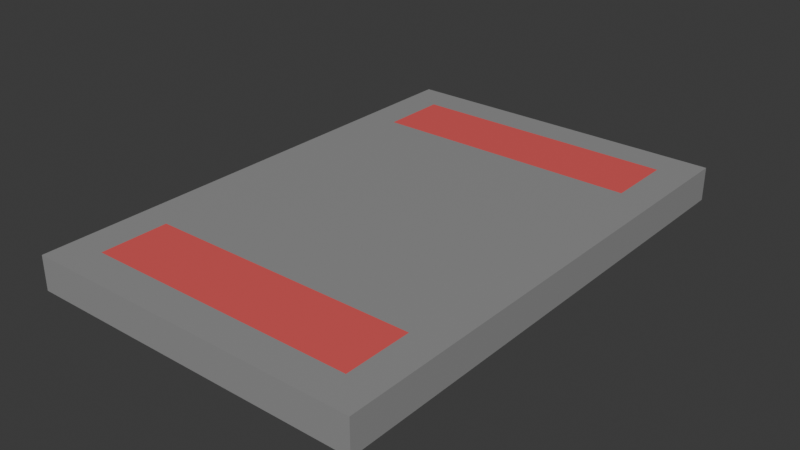# Source: BaseLevel.blend  (saved by Blender 4.3.34; exported with 4.5.12 LTS)
import bpy
from mathutils import Matrix  # noqa: F401  (used for matrix-valued properties, if any)

bpy.ops.wm.read_factory_settings(use_empty=True)
scene = bpy.context.scene
scene.name = 'Scene'

# ---- collections
col_collection = bpy.data.collections.new('Collection'); scene.collection.children.link(col_collection)

# ---- materials (node trees are filled in below, after node groups)
mat_basecinza = bpy.data.materials.new('BaseCinza')
mat_deployarea = bpy.data.materials.new('DeployArea')

# ---- material node trees
mat_basecinza.use_nodes = True; mat_basecinza.node_tree.nodes.clear()
_N = mat_basecinza.node_tree.nodes; _L = mat_basecinza.node_tree.links
n0 = _N.new('ShaderNodeBsdfPrincipled'); n0.name = 'Principled BSDF'; n0.location = (10, 300)
n0.inputs[0].default_value = (0.3042, 0.3042, 0.3042, 1.0)
n1 = _N.new('ShaderNodeOutputMaterial'); n1.name = 'Material Output'; n1.location = (300, 300)
_L.new(n0.outputs[0], n1.inputs[0])
n1.is_active_output = True
mat_deployarea.use_nodes = True; mat_deployarea.node_tree.nodes.clear()
_N = mat_deployarea.node_tree.nodes; _L = mat_deployarea.node_tree.links
n0 = _N.new('ShaderNodeBsdfPrincipled'); n0.name = 'Principled BSDF'; n0.location = (10, 300)
n0.inputs[0].default_value = (0.8003, 0.1035, 0.1035, 1.0)
n1 = _N.new('ShaderNodeOutputMaterial'); n1.name = 'Material Output'; n1.location = (300, 300)
_L.new(n0.outputs[0], n1.inputs[0])
n1.is_active_output = True

# ---- world
world_world = bpy.data.worlds.new('World'); scene.world = world_world
world_world.use_nodes = True; world_world.node_tree.nodes.clear()
_N = world_world.node_tree.nodes; _L = world_world.node_tree.links
n0 = _N.new('ShaderNodeOutputWorld'); n0.name = 'World Output'; n0.location = (300, 300)
n1 = _N.new('ShaderNodeBackground'); n1.name = 'Background'; n1.location = (10, 300)
n1.inputs[0].default_value = (0.05088, 0.05088, 0.05088, 1.0)
_L.new(n1.outputs[0], n0.inputs[0])
n0.is_active_output = True
world_world.color = (0.05088, 0.05088, 0.05088)
world_world.sun_shadow_jitter_overblur = 0.0

# ---- meshes
me_cube_001 = bpy.data.meshes.new('Cube.001')
me_cube_001.from_pydata([(-1.0, -1.0, -1.0), (-1.0, -1.0, 0.0), (-1.0, 1.0, -1.0), (-1.0, 1.0, 0.0), (1.0, -1.0, -1.0), (1.0, -1.0, 0.0), (1.0, 1.0, -1.0), (1.0, 1.0, 0.0), (0.8, 1.0, -1.0), (0.6, 1.0, -1.0), (0.4, 1.0, -1.0), (0.2, 1.0, -1.0), (0.0, 1.0, -1.0), (-0.2, 1.0, -1.0), (-0.4, 1.0, -1.0), (-0.6, 1.0, -1.0), (-0.8, 1.0, -1.0), (-0.8, 1.0, 0.0), (-0.6, 1.0, 0.0), (-0.4, 1.0, 0.0), (-0.2, 1.0, 0.0), (0.0, 1.0, 0.0), (0.2, 1.0, 0.0), (0.4, 1.0, 0.0), (0.6, 1.0, 0.0), (0.8, 1.0, 0.0), (-0.8, -1.0, -1.0), (-0.6, -1.0, -1.0), (-0.4, -1.0, -1.0), (-0.2, -1.0, -1.0), (0.0, -1.0, -1.0), (0.2, -1.0, -1.0), (0.4, -1.0, -1.0), (0.6, -1.0, -1.0), (0.8, -1.0, -1.0), (0.8, -1.0, 0.0), (0.6, -1.0, 0.0), (0.4, -1.0, 0.0), (0.2, -1.0, 0.0), (0.0, -1.0, 0.0), (-0.2, -1.0, 0.0), (-0.4, -1.0, 0.0), (-0.6, -1.0, 0.0), (-0.8, -1.0, 0.0), (-1.0, 0.8667, -1.0), (-1.0, 0.7333, -1.0), (-1.0, 0.6, -1.0), (-1.0, 0.4667, -1.0), (-1.0, 0.3333, -1.0), (-1.0, 0.2, -1.0), (-1.0, 0.06667, -1.0), (-1.0, -0.06667, -1.0), (-1.0, -0.2, -1.0), (-1.0, -0.3333, -1.0), (-1.0, -0.4667, -1.0), (-1.0, -0.6, -1.0), (-1.0, -0.7333, -1.0), (-1.0, -0.8667, -1.0), (-1.0, -0.8667, 0.0), (-1.0, -0.7333, 0.0), (-1.0, -0.6, 0.0), (-1.0, -0.4667, 0.0), (-1.0, -0.3333, 0.0), (-1.0, -0.2, 0.0), (-1.0, -0.06667, 0.0), (-1.0, 0.06667, 0.0), (-1.0, 0.2, 0.0), (-1.0, 0.3333, 0.0), (-1.0, 0.4667, 0.0), (-1.0, 0.6, 0.0), (-1.0, 0.7333, 0.0), (-1.0, 0.8667, 0.0), (1.0, -0.8667, -1.0), (1.0, -0.7333, -1.0), (1.0, -0.6, -1.0), (1.0, -0.4667, -1.0), (1.0, -0.3333, -1.0), (1.0, -0.2, -1.0), (1.0, -0.06667, -1.0), (1.0, 0.06667, -1.0), (1.0, 0.2, -1.0), (1.0, 0.3333, -1.0), (1.0, 0.4667, -1.0), (1.0, 0.6, -1.0), (1.0, 0.7333, -1.0), (1.0, 0.8667, -1.0), (1.0, 0.8667, 0.0), (1.0, 0.7333, 0.0), (1.0, 0.6, 0.0), (1.0, 0.4667, 0.0), (1.0, 0.3333, 0.0), (1.0, 0.2, 0.0), (1.0, 0.06667, 0.0), (1.0, -0.06667, 0.0), (1.0, -0.2, 0.0), (1.0, -0.3333, 0.0), (1.0, -0.4667, 0.0), (1.0, -0.6, 0.0), (1.0, -0.7333, 0.0), (1.0, -0.8667, 0.0), (0.8, 0.8667, 0.0), (0.8, 0.7333, 0.0), (0.8, 0.6, 0.0), (0.8, 0.4667, 0.0), (0.8, 0.3333, 0.0), (0.8, 0.2, 0.0), (0.8, 0.06667, 0.0), (0.8, -0.06667, 0.0), (0.8, -0.2, 0.0), (0.8, -0.3333, 0.0), (0.8, -0.4667, 0.0), (0.8, -0.6, 0.0), (0.8, -0.7333, 0.0), (0.8, -0.8667, 0.0), (0.6, 0.8667, 0.0), (0.6, 0.7333, 0.0), (0.6, 0.6, 0.0), (0.6, 0.4667, 0.0), (0.6, 0.3333, 0.0), (0.6, 0.2, 0.0), (0.6, 0.06667, 0.0), (0.6, -0.06667, 0.0), (0.6, -0.2, 0.0), (0.6, -0.3333, 0.0), (0.6, -0.4667, 0.0), (0.6, -0.6, 0.0), (0.6, -0.7333, 0.0), (0.6, -0.8667, 0.0), (0.4, 0.8667, 0.0), (0.4, 0.7333, 0.0), (0.4, 0.6, 0.0), (0.4, 0.4667, 0.0), (0.4, 0.3333, 0.0), (0.4, 0.2, 0.0), (0.4, 0.06667, 0.0), (0.4, -0.06667, 0.0), (0.4, -0.2, 0.0), (0.4, -0.3333, 0.0), (0.4, -0.4667, 0.0), (0.4, -0.6, 0.0), (0.4, -0.7333, 0.0), (0.4, -0.8667, 0.0), (0.2, 0.8667, 0.0), (0.2, 0.7333, 0.0), (0.2, 0.6, 0.0), (0.2, 0.4667, 0.0), (0.2, 0.3333, 0.0), (0.2, 0.2, 0.0), (0.2, 0.06667, 0.0), (0.2, -0.06667, 0.0), (0.2, -0.2, 0.0), (0.2, -0.3333, 0.0), (0.2, -0.4667, 0.0), (0.2, -0.6, 0.0), (0.2, -0.7333, 0.0), (0.2, -0.8667, 0.0), (0.0, 0.8667, 0.0), (0.0, 0.7333, 0.0), (0.0, 0.6, 0.0), (0.0, 0.4667, 0.0), (0.0, 0.3333, 0.0), (0.0, 0.2, 0.0), (0.0, 0.06667, 0.0), (0.0, -0.06667, 0.0), (0.0, -0.2, 0.0), (0.0, -0.3333, 0.0), (0.0, -0.4667, 0.0), (0.0, -0.6, 0.0), (0.0, -0.7333, 0.0), (0.0, -0.8667, 0.0), (-0.2, 0.8667, 0.0), (-0.2, 0.7333, 0.0), (-0.2, 0.6, 0.0), (-0.2, 0.4667, 0.0), (-0.2, 0.3333, 0.0), (-0.2, 0.2, 0.0), (-0.2, 0.06667, 0.0), (-0.2, -0.06667, 0.0), (-0.2, -0.2, 0.0), (-0.2, -0.3333, 0.0), (-0.2, -0.4667, 0.0), (-0.2, -0.6, 0.0), (-0.2, -0.7333, 0.0), (-0.2, -0.8667, 0.0), (-0.4, 0.8667, 0.0), (-0.4, 0.7333, 0.0), (-0.4, 0.6, 0.0), (-0.4, 0.4667, 0.0), (-0.4, 0.3333, 0.0), (-0.4, 0.2, 0.0), (-0.4, 0.06667, 0.0), (-0.4, -0.06667, 0.0), (-0.4, -0.2, 0.0), (-0.4, -0.3333, 0.0), (-0.4, -0.4667, 0.0), (-0.4, -0.6, 0.0), (-0.4, -0.7333, 0.0), (-0.4, -0.8667, 0.0), (-0.6, 0.8667, 0.0), (-0.6, 0.7333, 0.0), (-0.6, 0.6, 0.0), (-0.6, 0.4667, 0.0), (-0.6, 0.3333, 0.0), (-0.6, 0.2, 0.0), (-0.6, 0.06667, 0.0), (-0.6, -0.06667, 0.0), (-0.6, -0.2, 0.0), (-0.6, -0.3333, 0.0), (-0.6, -0.4667, 0.0), (-0.6, -0.6, 0.0), (-0.6, -0.7333, 0.0), (-0.6, -0.8667, 0.0), (-0.8, 0.8667, 0.0), (-0.8, 0.7333, 0.0), (-0.8, 0.6, 0.0), (-0.8, 0.4667, 0.0), (-0.8, 0.3333, 0.0), (-0.8, 0.2, 0.0), (-0.8, 0.06667, 0.0), (-0.8, -0.06667, 0.0), (-0.8, -0.2, 0.0), (-0.8, -0.3333, 0.0), (-0.8, -0.4667, 0.0), (-0.8, -0.6, 0.0), (-0.8, -0.7333, 0.0), (-0.8, -0.8667, 0.0)], [], [(44, 71, 3, 2), (8, 25, 7, 6), (72, 99, 5, 4), (26, 43, 1, 0), (225, 58, 1, 43), (99, 113, 35, 5), (113, 127, 36, 35), (127, 141, 37, 36), (141, 155, 38, 37), (155, 169, 39, 38), (169, 183, 40, 39), (183, 197, 41, 40), (197, 211, 42, 41), (211, 225, 43, 42), (4, 5, 35, 34), (34, 35, 36, 33), (33, 36, 37, 32), (32, 37, 38, 31), (31, 38, 39, 30), (30, 39, 40, 29), (29, 40, 41, 28), (28, 41, 42, 27), (27, 42, 43, 26), (2, 3, 17, 16), (16, 17, 18, 15), (15, 18, 19, 14), (14, 19, 20, 13), (13, 20, 21, 12), (12, 21, 22, 11), (11, 22, 23, 10), (10, 23, 24, 9), (9, 24, 25, 8), (18, 17, 212, 198), (198, 212, 213, 199), (199, 213, 214, 200), (200, 214, 215, 201), (201, 215, 216, 202), (202, 216, 217, 203), (203, 217, 218, 204), (204, 218, 219, 205), (205, 219, 220, 206), (206, 220, 221, 207), (207, 221, 222, 208), (208, 222, 223, 209), (209, 223, 224, 210), (210, 224, 225, 211), (19, 18, 198, 184), (184, 198, 199, 185), (185, 199, 200, 186), (186, 200, 201, 187), (187, 201, 202, 188), (188, 202, 203, 189), (189, 203, 204, 190), (190, 204, 205, 191), (191, 205, 206, 192), (192, 206, 207, 193), (193, 207, 208, 194), (194, 208, 209, 195), (195, 209, 210, 196), (196, 210, 211, 197), (20, 19, 184, 170), (170, 184, 185, 171), (171, 185, 186, 172), (172, 186, 187, 173), (173, 187, 188, 174), (174, 188, 189, 175), (175, 189, 190, 176), (176, 190, 191, 177), (177, 191, 192, 178), (178, 192, 193, 179), (179, 193, 194, 180), (180, 194, 195, 181), (181, 195, 196, 182), (182, 196, 197, 183), (21, 20, 170, 156), (156, 170, 171, 157), (157, 171, 172, 158), (158, 172, 173, 159), (159, 173, 174, 160), (160, 174, 175, 161), (161, 175, 176, 162), (162, 176, 177, 163), (163, 177, 178, 164), (164, 178, 179, 165), (165, 179, 180, 166), (166, 180, 181, 167), (167, 181, 182, 168), (168, 182, 183, 169), (22, 21, 156, 142), (142, 156, 157, 143), (143, 157, 158, 144), (144, 158, 159, 145), (145, 159, 160, 146), (146, 160, 161, 147), (147, 161, 162, 148), (148, 162, 163, 149), (149, 163, 164, 150), (150, 164, 165, 151), (151, 165, 166, 152), (152, 166, 167, 153), (153, 167, 168, 154), (154, 168, 169, 155), (23, 22, 142, 128), (128, 142, 143, 129), (129, 143, 144, 130), (130, 144, 145, 131), (131, 145, 146, 132), (132, 146, 147, 133), (133, 147, 148, 134), (134, 148, 149, 135), (135, 149, 150, 136), (136, 150, 151, 137), (137, 151, 152, 138), (138, 152, 153, 139), (139, 153, 154, 140), (140, 154, 155, 141), (24, 23, 128, 114), (114, 128, 129, 115), (115, 129, 130, 116), (116, 130, 131, 117), (117, 131, 132, 118), (118, 132, 133, 119), (119, 133, 134, 120), (120, 134, 135, 121), (121, 135, 136, 122), (122, 136, 137, 123), (123, 137, 138, 124), (124, 138, 139, 125), (125, 139, 140, 126), (126, 140, 141, 127), (25, 24, 114, 100), (100, 114, 115, 101), (101, 115, 116, 102), (102, 116, 117, 103), (103, 117, 118, 104), (104, 118, 119, 105), (105, 119, 120, 106), (106, 120, 121, 107), (107, 121, 122, 108), (108, 122, 123, 109), (109, 123, 124, 110), (110, 124, 125, 111), (111, 125, 126, 112), (112, 126, 127, 113), (7, 25, 100, 86), (86, 100, 101, 87), (87, 101, 102, 88), (88, 102, 103, 89), (89, 103, 104, 90), (90, 104, 105, 91), (91, 105, 106, 92), (92, 106, 107, 93), (93, 107, 108, 94), (94, 108, 109, 95), (95, 109, 110, 96), (96, 110, 111, 97), (97, 111, 112, 98), (98, 112, 113, 99), (17, 3, 71, 212), (212, 71, 70, 213), (213, 70, 69, 214), (214, 69, 68, 215), (215, 68, 67, 216), (216, 67, 66, 217), (217, 66, 65, 218), (218, 65, 64, 219), (219, 64, 63, 220), (220, 63, 62, 221), (221, 62, 61, 222), (222, 61, 60, 223), (223, 60, 59, 224), (224, 59, 58, 225), (6, 7, 86, 85), (85, 86, 87, 84), (84, 87, 88, 83), (83, 88, 89, 82), (82, 89, 90, 81), (81, 90, 91, 80), (80, 91, 92, 79), (79, 92, 93, 78), (78, 93, 94, 77), (77, 94, 95, 76), (76, 95, 96, 75), (75, 96, 97, 74), (74, 97, 98, 73), (73, 98, 99, 72), (0, 1, 58, 57), (57, 58, 59, 56), (56, 59, 60, 55), (55, 60, 61, 54), (54, 61, 62, 53), (53, 62, 63, 52), (52, 63, 64, 51), (51, 64, 65, 50), (50, 65, 66, 49), (49, 66, 67, 48), (48, 67, 68, 47), (47, 68, 69, 46), (46, 69, 70, 45), (45, 70, 71, 44)])
me_cube_001.polygons.foreach_set('material_index', [0, 0, 0, 0, 0, 0, 0, 0, 0, 0, 0, 0, 0, 0, 0, 0, 0, 0, 0, 0, 0, 0, 0, 0, 0, 0, 0, 0, 0, 0, 0, 0, 0, 1, 1, 0, 0, 0, 0, 0, 0, 0, 0, 0, 1, 1, 0, 1, 1, 0, 0, 0, 0, 0, 0, 0, 0, 0, 1, 1, 0, 1, 1, 0, 0, 0, 0, 0, 0, 0, 0, 0, 1, 1, 0, 1, 1, 0, 0, 0, 0, 0, 0, 0, 0, 0, 1, 1, 0, 1, 1, 0, 0, 0, 0, 0, 0, 0, 0, 0, 1, 1, 0, 1, 1, 0, 0, 0, 0, 0, 0, 0, 0, 0, 1, 1, 0, 1, 1, 0, 0, 0, 0, 0, 0, 0, 0, 0, 1, 1, 0, 1, 1, 0, 0, 0, 0, 0, 0, 0, 0, 0, 1, 1, 0, 0, 0, 0, 0, 0, 0, 0, 0, 0, 0, 0, 0, 0, 0, 0, 0, 0, 0, 0, 0, 0, 0, 0, 0, 0, 0, 0, 0, 0, 0, 0, 0, 0, 0, 0, 0, 0, 0, 0, 0, 0, 0, 0, 0, 0, 0, 0, 0, 0, 0, 0, 0, 0, 0, 0])
_uv = me_cube_001.uv_layers.new(name='UVMap')
_uv.uv.foreach_set('vector', [0.375, 0.2333, 0.625, 0.2333, 0.625, 0.25, 0.375, 0.25, 0.375, 0.475, 0.625, 0.475, 0.625, 0.5, 0.375, 0.5, 0.375, 0.7333, 0.625, 0.7333, 0.625, 0.75, 0.375, 0.75, 0.375, 0.975, 0.625, 0.975, 0.625, 1.0, 0.375, 1.0, 0.85, 0.7333, 0.875, 0.7333, 0.875, 0.75, 0.85, 0.75, 0.625, 0.7333, 0.65, 0.7333, 0.65, 0.75, 0.625, 0.75, 0.65, 0.7333, 0.675, 0.7333, 0.675, 0.75, 0.65, 0.75, 0.675, 0.7333, 0.7, 0.7333, 0.7, 0.75, 0.675, 0.75, 0.7, 0.7333, 0.725, 0.7333, 0.725, 0.75, 0.7, 0.75, 0.725, 0.7333, 0.75, 0.7333, 0.75, 0.75, 0.725, 0.75, 0.75, 0.7333, 0.775, 0.7333, 0.775, 0.75, 0.75, 0.75, 0.775, 0.7333, 0.8, 0.7333, 0.8, 0.75, 0.775, 0.75, 0.8, 0.7333, 0.825, 0.7333, 0.825, 0.75, 0.8, 0.75, 0.825, 0.7333, 0.85, 0.7333, 0.85, 0.75, 0.825, 0.75, 0.375, 0.75, 0.625, 0.75, 0.625, 0.775, 0.375, 0.775, 0.375, 0.775, 0.625, 0.775, 0.625, 0.8, 0.375, 0.8, 0.375, 0.8, 0.625, 0.8, 0.625, 0.825, 0.375, 0.825, 0.375, 0.825, 0.625, 0.825, 0.625, 0.85, 0.375, 0.85, 0.375, 0.85, 0.625, 0.85, 0.625, 0.875, 0.375, 0.875, 0.375, 0.875, 0.625, 0.875, 0.625, 0.9, 0.375, 0.9, 0.375, 0.9, 0.625, 0.9, 0.625, 0.925, 0.375, 0.925, 0.375, 0.925, 0.625, 0.925, 0.625, 0.95, 0.375, 0.95, 0.375, 0.95, 0.625, 0.95, 0.625, 0.975, 0.375, 0.975, 0.375, 0.25, 0.625, 0.25, 0.625, 0.275, 0.375, 0.275, 0.375, 0.275, 0.625, 0.275, 0.625, 0.3, 0.375, 0.3, 0.375, 0.3, 0.625, 0.3, 0.625, 0.325, 0.375, 0.325, 0.375, 0.325, 0.625, 0.325, 0.625, 0.35, 0.375, 0.35, 0.375, 0.35, 0.625, 0.35, 0.625, 0.375, 0.375, 0.375, 0.375, 0.375, 0.625, 0.375, 0.625, 0.4, 0.375, 0.4, 0.375, 0.4, 0.625, 0.4, 0.625, 0.425, 0.375, 0.425, 0.375, 0.425, 0.625, 0.425, 0.625, 0.45, 0.375, 0.45, 0.375, 0.45, 0.625, 0.45, 0.625, 0.475, 0.375, 0.475, 0.825, 0.5, 0.85, 0.5, 0.85, 0.5167, 0.825, 0.5167, 0.825, 0.5167, 0.85, 0.5167, 0.85, 0.5333, 0.825, 0.5333, 0.825, 0.5333, 0.85, 0.5333, 0.85, 0.55, 0.825, 0.55, 0.825, 0.55, 0.85, 0.55, 0.85, 0.5667, 0.825, 0.5667, 0.825, 0.5667, 0.85, 0.5667, 0.85, 0.5833, 0.825, 0.5833, 0.825, 0.5833, 0.85, 0.5833, 0.85, 0.6, 0.825, 0.6, 0.825, 0.6, 0.85, 0.6, 0.85, 0.6167, 0.825, 0.6167, 0.825, 0.6167, 0.85, 0.6167, 0.85, 0.6333, 0.825, 0.6333, 0.825, 0.6333, 0.85, 0.6333, 0.85, 0.65, 0.825, 0.65, 0.825, 0.65, 0.85, 0.65, 0.85, 0.6667, 0.825, 0.6667, 0.825, 0.6667, 0.85, 0.6667, 0.85, 0.6833, 0.825, 0.6833, 0.825, 0.6833, 0.85, 0.6833, 0.85, 0.7, 0.825, 0.7, 0.825, 0.7, 0.85, 0.7, 0.85, 0.7167, 0.825, 0.7167, 0.825, 0.7167, 0.85, 0.7167, 0.85, 0.7333, 0.825, 0.7333, 0.8, 0.5, 0.825, 0.5, 0.825, 0.5167, 0.8, 0.5167, 0.8, 0.5167, 0.825, 0.5167, 0.825, 0.5333, 0.8, 0.5333, 0.8, 0.5333, 0.825, 0.5333, 0.825, 0.55, 0.8, 0.55, 0.8, 0.55, 0.825, 0.55, 0.825, 0.5667, 0.8, 0.5667, 0.8, 0.5667, 0.825, 0.5667, 0.825, 0.5833, 0.8, 0.5833, 0.8, 0.5833, 0.825, 0.5833, 0.825, 0.6, 0.8, 0.6, 0.8, 0.6, 0.825, 0.6, 0.825, 0.6167, 0.8, 0.6167, 0.8, 0.6167, 0.825, 0.6167, 0.825, 0.6333, 0.8, 0.6333, 0.8, 0.6333, 0.825, 0.6333, 0.825, 0.65, 0.8, 0.65, 0.8, 0.65, 0.825, 0.65, 0.825, 0.6667, 0.8, 0.6667, 0.8, 0.6667, 0.825, 0.6667, 0.825, 0.6833, 0.8, 0.6833, 0.8, 0.6833, 0.825, 0.6833, 0.825, 0.7, 0.8, 0.7, 0.8, 0.7, 0.825, 0.7, 0.825, 0.7167, 0.8, 0.7167, 0.8, 0.7167, 0.825, 0.7167, 0.825, 0.7333, 0.8, 0.7333, 0.775, 0.5, 0.8, 0.5, 0.8, 0.5167, 0.775, 0.5167, 0.775, 0.5167, 0.8, 0.5167, 0.8, 0.5333, 0.775, 0.5333, 0.775, 0.5333, 0.8, 0.5333, 0.8, 0.55, 0.775, 0.55, 0.775, 0.55, 0.8, 0.55, 0.8, 0.5667, 0.775, 0.5667, 0.775, 0.5667, 0.8, 0.5667, 0.8, 0.5833, 0.775, 0.5833, 0.775, 0.5833, 0.8, 0.5833, 0.8, 0.6, 0.775, 0.6, 0.775, 0.6, 0.8, 0.6, 0.8, 0.6167, 0.775, 0.6167, 0.775, 0.6167, 0.8, 0.6167, 0.8, 0.6333, 0.775, 0.6333, 0.775, 0.6333, 0.8, 0.6333, 0.8, 0.65, 0.775, 0.65, 0.775, 0.65, 0.8, 0.65, 0.8, 0.6667, 0.775, 0.6667, 0.775, 0.6667, 0.8, 0.6667, 0.8, 0.6833, 0.775, 0.6833, 0.775, 0.6833, 0.8, 0.6833, 0.8, 0.7, 0.775, 0.7, 0.775, 0.7, 0.8, 0.7, 0.8, 0.7167, 0.775, 0.7167, 0.775, 0.7167, 0.8, 0.7167, 0.8, 0.7333, 0.775, 0.7333, 0.75, 0.5, 0.775, 0.5, 0.775, 0.5167, 0.75, 0.5167, 0.75, 0.5167, 0.775, 0.5167, 0.775, 0.5333, 0.75, 0.5333, 0.75, 0.5333, 0.775, 0.5333, 0.775, 0.55, 0.75, 0.55, 0.75, 0.55, 0.775, 0.55, 0.775, 0.5667, 0.75, 0.5667, 0.75, 0.5667, 0.775, 0.5667, 0.775, 0.5833, 0.75, 0.5833, 0.75, 0.5833, 0.775, 0.5833, 0.775, 0.6, 0.75, 0.6, 0.75, 0.6, 0.775, 0.6, 0.775, 0.6167, 0.75, 0.6167, 0.75, 0.6167, 0.775, 0.6167, 0.775, 0.6333, 0.75, 0.6333, 0.75, 0.6333, 0.775, 0.6333, 0.775, 0.65, 0.75, 0.65, 0.75, 0.65, 0.775, 0.65, 0.775, 0.6667, 0.75, 0.6667, 0.75, 0.6667, 0.775, 0.6667, 0.775, 0.6833, 0.75, 0.6833, 0.75, 0.6833, 0.775, 0.6833, 0.775, 0.7, 0.75, 0.7, 0.75, 0.7, 0.775, 0.7, 0.775, 0.7167, 0.75, 0.7167, 0.75, 0.7167, 0.775, 0.7167, 0.775, 0.7333, 0.75, 0.7333, 0.725, 0.5, 0.75, 0.5, 0.75, 0.5167, 0.725, 0.5167, 0.725, 0.5167, 0.75, 0.5167, 0.75, 0.5333, 0.725, 0.5333, 0.725, 0.5333, 0.75, 0.5333, 0.75, 0.55, 0.725, 0.55, 0.725, 0.55, 0.75, 0.55, 0.75, 0.5667, 0.725, 0.5667, 0.725, 0.5667, 0.75, 0.5667, 0.75, 0.5833, 0.725, 0.5833, 0.725, 0.5833, 0.75, 0.5833, 0.75, 0.6, 0.725, 0.6, 0.725, 0.6, 0.75, 0.6, 0.75, 0.6167, 0.725, 0.6167, 0.725, 0.6167, 0.75, 0.6167, 0.75, 0.6333, 0.725, 0.6333, 0.725, 0.6333, 0.75, 0.6333, 0.75, 0.65, 0.725, 0.65, 0.725, 0.65, 0.75, 0.65, 0.75, 0.6667, 0.725, 0.6667, 0.725, 0.6667, 0.75, 0.6667, 0.75, 0.6833, 0.725, 0.6833, 0.725, 0.6833, 0.75, 0.6833, 0.75, 0.7, 0.725, 0.7, 0.725, 0.7, 0.75, 0.7, 0.75, 0.7167, 0.725, 0.7167, 0.725, 0.7167, 0.75, 0.7167, 0.75, 0.7333, 0.725, 0.7333, 0.7, 0.5, 0.725, 0.5, 0.725, 0.5167, 0.7, 0.5167, 0.7, 0.5167, 0.725, 0.5167, 0.725, 0.5333, 0.7, 0.5333, 0.7, 0.5333, 0.725, 0.5333, 0.725, 0.55, 0.7, 0.55, 0.7, 0.55, 0.725, 0.55, 0.725, 0.5667, 0.7, 0.5667, 0.7, 0.5667, 0.725, 0.5667, 0.725, 0.5833, 0.7, 0.5833, 0.7, 0.5833, 0.725, 0.5833, 0.725, 0.6, 0.7, 0.6, 0.7, 0.6, 0.725, 0.6, 0.725, 0.6167, 0.7, 0.6167, 0.7, 0.6167, 0.725, 0.6167, 0.725, 0.6333, 0.7, 0.6333, 0.7, 0.6333, 0.725, 0.6333, 0.725, 0.65, 0.7, 0.65, 0.7, 0.65, 0.725, 0.65, 0.725, 0.6667, 0.7, 0.6667, 0.7, 0.6667, 0.725, 0.6667, 0.725, 0.6833, 0.7, 0.6833, 0.7, 0.6833, 0.725, 0.6833, 0.725, 0.7, 0.7, 0.7, 0.7, 0.7, 0.725, 0.7, 0.725, 0.7167, 0.7, 0.7167, 0.7, 0.7167, 0.725, 0.7167, 0.725, 0.7333, 0.7, 0.7333, 0.675, 0.5, 0.7, 0.5, 0.7, 0.5167, 0.675, 0.5167, 0.675, 0.5167, 0.7, 0.5167, 0.7, 0.5333, 0.675, 0.5333, 0.675, 0.5333, 0.7, 0.5333, 0.7, 0.55, 0.675, 0.55, 0.675, 0.55, 0.7, 0.55, 0.7, 0.5667, 0.675, 0.5667, 0.675, 0.5667, 0.7, 0.5667, 0.7, 0.5833, 0.675, 0.5833, 0.675, 0.5833, 0.7, 0.5833, 0.7, 0.6, 0.675, 0.6, 0.675, 0.6, 0.7, 0.6, 0.7, 0.6167, 0.675, 0.6167, 0.675, 0.6167, 0.7, 0.6167, 0.7, 0.6333, 0.675, 0.6333, 0.675, 0.6333, 0.7, 0.6333, 0.7, 0.65, 0.675, 0.65, 0.675, 0.65, 0.7, 0.65, 0.7, 0.6667, 0.675, 0.6667, 0.675, 0.6667, 0.7, 0.6667, 0.7, 0.6833, 0.675, 0.6833, 0.675, 0.6833, 0.7, 0.6833, 0.7, 0.7, 0.675, 0.7, 0.675, 0.7, 0.7, 0.7, 0.7, 0.7167, 0.675, 0.7167, 0.675, 0.7167, 0.7, 0.7167, 0.7, 0.7333, 0.675, 0.7333, 0.65, 0.5, 0.675, 0.5, 0.675, 0.5167, 0.65, 0.5167, 0.65, 0.5167, 0.675, 0.5167, 0.675, 0.5333, 0.65, 0.5333, 0.65, 0.5333, 0.675, 0.5333, 0.675, 0.55, 0.65, 0.55, 0.65, 0.55, 0.675, 0.55, 0.675, 0.5667, 0.65, 0.5667, 0.65, 0.5667, 0.675, 0.5667, 0.675, 0.5833, 0.65, 0.5833, 0.65, 0.5833, 0.675, 0.5833, 0.675, 0.6, 0.65, 0.6, 0.65, 0.6, 0.675, 0.6, 0.675, 0.6167, 0.65, 0.6167, 0.65, 0.6167, 0.675, 0.6167, 0.675, 0.6333, 0.65, 0.6333, 0.65, 0.6333, 0.675, 0.6333, 0.675, 0.65, 0.65, 0.65, 0.65, 0.65, 0.675, 0.65, 0.675, 0.6667, 0.65, 0.6667, 0.65, 0.6667, 0.675, 0.6667, 0.675, 0.6833, 0.65, 0.6833, 0.65, 0.6833, 0.675, 0.6833, 0.675, 0.7, 0.65, 0.7, 0.65, 0.7, 0.675, 0.7, 0.675, 0.7167, 0.65, 0.7167, 0.65, 0.7167, 0.675, 0.7167, 0.675, 0.7333, 0.65, 0.7333, 0.625, 0.5, 0.65, 0.5, 0.65, 0.5167, 0.625, 0.5167, 0.625, 0.5167, 0.65, 0.5167, 0.65, 0.5333, 0.625, 0.5333, 0.625, 0.5333, 0.65, 0.5333, 0.65, 0.55, 0.625, 0.55, 0.625, 0.55, 0.65, 0.55, 0.65, 0.5667, 0.625, 0.5667, 0.625, 0.5667, 0.65, 0.5667, 0.65, 0.5833, 0.625, 0.5833, 0.625, 0.5833, 0.65, 0.5833, 0.65, 0.6, 0.625, 0.6, 0.625, 0.6, 0.65, 0.6, 0.65, 0.6167, 0.625, 0.6167, 0.625, 0.6167, 0.65, 0.6167, 0.65, 0.6333, 0.625, 0.6333, 0.625, 0.6333, 0.65, 0.6333, 0.65, 0.65, 0.625, 0.65, 0.625, 0.65, 0.65, 0.65, 0.65, 0.6667, 0.625, 0.6667, 0.625, 0.6667, 0.65, 0.6667, 0.65, 0.6833, 0.625, 0.6833, 0.625, 0.6833, 0.65, 0.6833, 0.65, 0.7, 0.625, 0.7, 0.625, 0.7, 0.65, 0.7, 0.65, 0.7167, 0.625, 0.7167, 0.625, 0.7167, 0.65, 0.7167, 0.65, 0.7333, 0.625, 0.7333, 0.85, 0.5, 0.875, 0.5, 0.875, 0.5167, 0.85, 0.5167, 0.85, 0.5167, 0.875, 0.5167, 0.875, 0.5333, 0.85, 0.5333, 0.85, 0.5333, 0.875, 0.5333, 0.875, 0.55, 0.85, 0.55, 0.85, 0.55, 0.875, 0.55, 0.875, 0.5667, 0.85, 0.5667, 0.85, 0.5667, 0.875, 0.5667, 0.875, 0.5833, 0.85, 0.5833, 0.85, 0.5833, 0.875, 0.5833, 0.875, 0.6, 0.85, 0.6, 0.85, 0.6, 0.875, 0.6, 0.875, 0.6167, 0.85, 0.6167, 0.85, 0.6167, 0.875, 0.6167, 0.875, 0.6333, 0.85, 0.6333, 0.85, 0.6333, 0.875, 0.6333, 0.875, 0.65, 0.85, 0.65, 0.85, 0.65, 0.875, 0.65, 0.875, 0.6667, 0.85, 0.6667, 0.85, 0.6667, 0.875, 0.6667, 0.875, 0.6833, 0.85, 0.6833, 0.85, 0.6833, 0.875, 0.6833, 0.875, 0.7, 0.85, 0.7, 0.85, 0.7, 0.875, 0.7, 0.875, 0.7167, 0.85, 0.7167, 0.85, 0.7167, 0.875, 0.7167, 0.875, 0.7333, 0.85, 0.7333, 0.375, 0.5, 0.625, 0.5, 0.625, 0.5167, 0.375, 0.5167, 0.375, 0.5167, 0.625, 0.5167, 0.625, 0.5333, 0.375, 0.5333, 0.375, 0.5333, 0.625, 0.5333, 0.625, 0.55, 0.375, 0.55, 0.375, 0.55, 0.625, 0.55, 0.625, 0.5667, 0.375, 0.5667, 0.375, 0.5667, 0.625, 0.5667, 0.625, 0.5833, 0.375, 0.5833, 0.375, 0.5833, 0.625, 0.5833, 0.625, 0.6, 0.375, 0.6, 0.375, 0.6, 0.625, 0.6, 0.625, 0.6167, 0.375, 0.6167, 0.375, 0.6167, 0.625, 0.6167, 0.625, 0.6333, 0.375, 0.6333, 0.375, 0.6333, 0.625, 0.6333, 0.625, 0.65, 0.375, 0.65, 0.375, 0.65, 0.625, 0.65, 0.625, 0.6667, 0.375, 0.6667, 0.375, 0.6667, 0.625, 0.6667, 0.625, 0.6833, 0.375, 0.6833, 0.375, 0.6833, 0.625, 0.6833, 0.625, 0.7, 0.375, 0.7, 0.375, 0.7, 0.625, 0.7, 0.625, 0.7167, 0.375, 0.7167, 0.375, 0.7167, 0.625, 0.7167, 0.625, 0.7333, 0.375, 0.7333, 0.375, 0.0, 0.625, 0.0, 0.625, 0.01667, 0.375, 0.01667, 0.375, 0.01667, 0.625, 0.01667, 0.625, 0.03333, 0.375, 0.03333, 0.375, 0.03333, 0.625, 0.03333, 0.625, 0.05, 0.375, 0.05, 0.375, 0.05, 0.625, 0.05, 0.625, 0.06667, 0.375, 0.06667, 0.375, 0.06667, 0.625, 0.06667, 0.625, 0.08333, 0.375, 0.08333, 0.375, 0.08333, 0.625, 0.08333, 0.625, 0.1, 0.375, 0.1, 0.375, 0.1, 0.625, 0.1, 0.625, 0.1167, 0.375, 0.1167, 0.375, 0.1167, 0.625, 0.1167, 0.625, 0.1333, 0.375, 0.1333, 0.375, 0.1333, 0.625, 0.1333, 0.625, 0.15, 0.375, 0.15, 0.375, 0.15, 0.625, 0.15, 0.625, 0.1667, 0.375, 0.1667, 0.375, 0.1667, 0.625, 0.1667, 0.625, 0.1833, 0.375, 0.1833, 0.375, 0.1833, 0.625, 0.1833, 0.625, 0.2, 0.375, 0.2, 0.375, 0.2, 0.625, 0.2, 0.625, 0.2167, 0.375, 0.2167, 0.375, 0.2167, 0.625, 0.2167, 0.625, 0.2333, 0.375, 0.2333])
me_cube_001.materials.append(mat_basecinza)
me_cube_001.materials.append(mat_deployarea)
me_cube_001.update()

# ---- objects
ob_cube = bpy.data.objects.new('Cube', me_cube_001)

# ---- transforms, parenting, visibility, modifiers, constraints
ob_cube.location = (5.0, 7.5, 1.0)
ob_cube.scale = (5.0, 7.5, 1.0)

# ---- collection membership
col_collection.objects.link(ob_cube)

# ---- scene / render settings (as saved in the file)
scene.frame_start = 1; scene.frame_end = 250; scene.frame_set(1)
scene.render.engine = 'BLENDER_EEVEE_NEXT'
bpy.context.view_layer.update()

# ---- added for rendering (the .blend has no active camera and no usable light): camera, sun
cam_auto = bpy.data.cameras.new('AutoCamera')
cam_auto.lens = 50.0
cam_auto.sensor_width = 36.0
cam_auto.clip_end = 1000.0
ob_auto_camera = bpy.data.objects.new('AutoCamera', cam_auto)
scene.collection.objects.link(ob_auto_camera)
ob_auto_camera.location = (21.7054, -12.5464, 13.8643)
ob_auto_camera.rotation_euler = (1.09748, -7.21219e-08, 0.694738)
scene.camera = ob_auto_camera
light_auto_sun = bpy.data.lights.new('AutoSun', 'SUN')
light_auto_sun.energy = 3.0
light_auto_sun.angle = 0.0523599
ob_auto_sun = bpy.data.objects.new('AutoSun', light_auto_sun)
scene.collection.objects.link(ob_auto_sun)
ob_auto_sun.rotation_euler = (0.872665, 0.174533, 0.523599)
bpy.context.view_layer.update()
